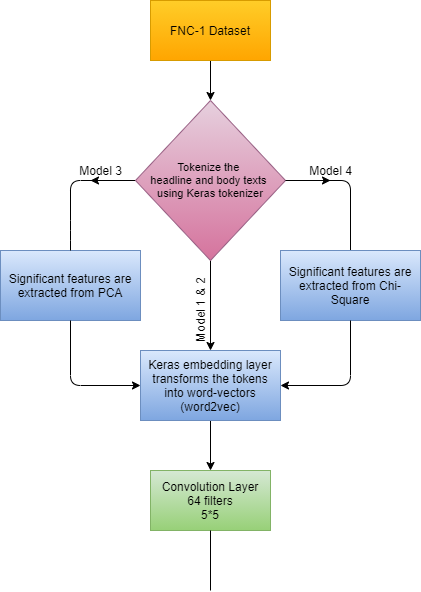

The diagram above was exported from draw.io. Its source (the exported page's mxGraphModel, read from the mxfile embedded in the PNG):
<mxGraphModel dx="217" dy="1230" grid="1" gridSize="10" guides="1" tooltips="1" connect="1" arrows="1" fold="1" page="1" pageScale="1" pageWidth="850" pageHeight="1100" math="0" shadow="0">
  <root>
    <mxCell id="0" />
    <mxCell id="1" parent="0" />
    <mxCell id="5Aa4nY7iRjrIHkuRJuEP-1" value="Significant features are extracted from PCA" style="rounded=0;whiteSpace=wrap;html=1;fillColor=#dae8fc;strokeColor=#6c8ebf;gradientColor=#7ea6e0;" parent="1" vertex="1">
      <mxGeometry x="390" y="230" width="140" height="70" as="geometry" />
    </mxCell>
    <mxCell id="5Aa4nY7iRjrIHkuRJuEP-3" value="" style="endArrow=none;html=1;entryX=0.5;entryY=0;entryDx=0;entryDy=0;exitX=0;exitY=0.5;exitDx=0;exitDy=0;" parent="1" source="5Aa4nY7iRjrIHkuRJuEP-4" target="5Aa4nY7iRjrIHkuRJuEP-1" edge="1">
      <mxGeometry width="50" height="50" relative="1" as="geometry">
        <mxPoint x="360" y="200" as="sourcePoint" />
        <mxPoint x="440" y="300" as="targetPoint" />
        <Array as="points">
          <mxPoint x="460" y="160" />
          <mxPoint x="460" y="210" />
        </Array>
      </mxGeometry>
    </mxCell>
    <mxCell id="5Aa4nY7iRjrIHkuRJuEP-11" style="edgeStyle=orthogonalEdgeStyle;rounded=0;orthogonalLoop=1;jettySize=auto;html=1;exitX=0;exitY=0.5;exitDx=0;exitDy=0;" parent="1" source="5Aa4nY7iRjrIHkuRJuEP-4" edge="1">
      <mxGeometry relative="1" as="geometry">
        <mxPoint x="480" y="160" as="targetPoint" />
      </mxGeometry>
    </mxCell>
    <mxCell id="5Aa4nY7iRjrIHkuRJuEP-13" style="edgeStyle=orthogonalEdgeStyle;rounded=0;orthogonalLoop=1;jettySize=auto;html=1;exitX=1;exitY=0.5;exitDx=0;exitDy=0;" parent="1" source="5Aa4nY7iRjrIHkuRJuEP-4" edge="1">
      <mxGeometry relative="1" as="geometry">
        <mxPoint x="720" y="160" as="targetPoint" />
      </mxGeometry>
    </mxCell>
    <mxCell id="5Aa4nY7iRjrIHkuRJuEP-22" style="edgeStyle=orthogonalEdgeStyle;rounded=0;orthogonalLoop=1;jettySize=auto;html=1;entryX=0.5;entryY=0;entryDx=0;entryDy=0;exitX=0.5;exitY=1;exitDx=0;exitDy=0;" parent="1" source="5Aa4nY7iRjrIHkuRJuEP-4" target="5Aa4nY7iRjrIHkuRJuEP-9" edge="1">
      <mxGeometry relative="1" as="geometry">
        <Array as="points">
          <mxPoint x="600" y="240" />
        </Array>
      </mxGeometry>
    </mxCell>
    <mxCell id="5Aa4nY7iRjrIHkuRJuEP-4" value="&lt;div style=&quot;font-size: 11px&quot;&gt;&lt;font style=&quot;font-size: 11px&quot;&gt;Tokenize the&amp;nbsp;&lt;/font&gt;&lt;/div&gt;&lt;div style=&quot;font-size: 11px&quot;&gt;&lt;span&gt;&lt;font style=&quot;font-size: 11px&quot;&gt;headline and body texts&amp;nbsp;&lt;/font&gt;&lt;/span&gt;&lt;/div&gt;&lt;div style=&quot;font-size: 11px&quot;&gt;&lt;font style=&quot;font-size: 11px&quot;&gt;using Keras tokenizer&lt;/font&gt;&lt;/div&gt;" style="rhombus;whiteSpace=wrap;html=1;align=center;fillColor=#e6d0de;strokeColor=#996185;gradientColor=#d5739d;" parent="1" vertex="1">
      <mxGeometry x="525" y="80" width="150" height="160" as="geometry" />
    </mxCell>
    <mxCell id="5Aa4nY7iRjrIHkuRJuEP-21" style="edgeStyle=orthogonalEdgeStyle;rounded=0;orthogonalLoop=1;jettySize=auto;html=1;exitX=0.5;exitY=1;exitDx=0;exitDy=0;" parent="1" source="5Aa4nY7iRjrIHkuRJuEP-9" edge="1">
      <mxGeometry relative="1" as="geometry">
        <mxPoint x="600" y="450" as="targetPoint" />
      </mxGeometry>
    </mxCell>
    <mxCell id="5Aa4nY7iRjrIHkuRJuEP-9" value="Keras embedding layer transforms the tokens into word-vectors (word2vec)" style="rounded=0;whiteSpace=wrap;html=1;fillColor=#dae8fc;strokeColor=#6c8ebf;gradientColor=#7ea6e0;" parent="1" vertex="1">
      <mxGeometry x="530" y="330" width="140" height="70" as="geometry" />
    </mxCell>
    <mxCell id="5Aa4nY7iRjrIHkuRJuEP-12" value="" style="endArrow=none;html=1;exitX=1;exitY=0.5;exitDx=0;exitDy=0;entryX=0.5;entryY=0;entryDx=0;entryDy=0;" parent="1" source="5Aa4nY7iRjrIHkuRJuEP-4" target="5Aa4nY7iRjrIHkuRJuEP-14" edge="1">
      <mxGeometry width="50" height="50" relative="1" as="geometry">
        <mxPoint x="760" y="160" as="sourcePoint" />
        <mxPoint x="750" y="220" as="targetPoint" />
        <Array as="points">
          <mxPoint x="740" y="160" />
        </Array>
      </mxGeometry>
    </mxCell>
    <mxCell id="5Aa4nY7iRjrIHkuRJuEP-14" value="Significant features are extracted from Chi-Square" style="rounded=0;whiteSpace=wrap;html=1;fillColor=#dae8fc;strokeColor=#6c8ebf;gradientColor=#7ea6e0;" parent="1" vertex="1">
      <mxGeometry x="670" y="230" width="140" height="70" as="geometry" />
    </mxCell>
    <mxCell id="5Aa4nY7iRjrIHkuRJuEP-15" value="Model 3" style="text;html=1;align=center;verticalAlign=middle;resizable=0;points=[];autosize=1;" parent="1" vertex="1">
      <mxGeometry x="460" y="140" width="60" height="20" as="geometry" />
    </mxCell>
    <mxCell id="5Aa4nY7iRjrIHkuRJuEP-16" value="Model 1 &amp;amp; 2" style="text;html=1;align=center;verticalAlign=middle;resizable=0;points=[];autosize=1;rotation=-90;" parent="1" vertex="1">
      <mxGeometry x="550" y="280" width="80" height="20" as="geometry" />
    </mxCell>
    <mxCell id="5Aa4nY7iRjrIHkuRJuEP-18" value="Model 4" style="text;html=1;align=center;verticalAlign=middle;resizable=0;points=[];autosize=1;" parent="1" vertex="1">
      <mxGeometry x="690" y="140" width="60" height="20" as="geometry" />
    </mxCell>
    <mxCell id="5Aa4nY7iRjrIHkuRJuEP-19" value="" style="endArrow=classic;html=1;exitX=0.5;exitY=1;exitDx=0;exitDy=0;entryX=0;entryY=0.5;entryDx=0;entryDy=0;" parent="1" source="5Aa4nY7iRjrIHkuRJuEP-1" target="5Aa4nY7iRjrIHkuRJuEP-9" edge="1">
      <mxGeometry width="50" height="50" relative="1" as="geometry">
        <mxPoint x="640" y="330" as="sourcePoint" />
        <mxPoint x="690" y="280" as="targetPoint" />
        <Array as="points">
          <mxPoint x="460" y="365" />
        </Array>
      </mxGeometry>
    </mxCell>
    <mxCell id="5Aa4nY7iRjrIHkuRJuEP-20" value="" style="endArrow=classic;html=1;exitX=0.5;exitY=1;exitDx=0;exitDy=0;entryX=1;entryY=0.5;entryDx=0;entryDy=0;" parent="1" source="5Aa4nY7iRjrIHkuRJuEP-14" target="5Aa4nY7iRjrIHkuRJuEP-9" edge="1">
      <mxGeometry width="50" height="50" relative="1" as="geometry">
        <mxPoint x="640" y="330" as="sourcePoint" />
        <mxPoint x="690" y="280" as="targetPoint" />
        <Array as="points">
          <mxPoint x="740" y="365" />
        </Array>
      </mxGeometry>
    </mxCell>
    <mxCell id="5Aa4nY7iRjrIHkuRJuEP-25" value="Convolution Layer&lt;br&gt;64 filters&lt;br&gt;5*5" style="rounded=0;whiteSpace=wrap;html=1;fillColor=#d5e8d4;strokeColor=#82b366;gradientColor=#97d077;" parent="1" vertex="1">
      <mxGeometry x="540" y="450" width="120" height="60" as="geometry" />
    </mxCell>
    <mxCell id="5Aa4nY7iRjrIHkuRJuEP-28" style="edgeStyle=orthogonalEdgeStyle;rounded=0;orthogonalLoop=1;jettySize=auto;html=1;entryX=0.5;entryY=0;entryDx=0;entryDy=0;" parent="1" source="5Aa4nY7iRjrIHkuRJuEP-27" target="5Aa4nY7iRjrIHkuRJuEP-4" edge="1">
      <mxGeometry relative="1" as="geometry" />
    </mxCell>
    <mxCell id="5Aa4nY7iRjrIHkuRJuEP-27" value="FNC-1 Dataset" style="rounded=0;whiteSpace=wrap;html=1;fillColor=#ffcd28;strokeColor=#d79b00;gradientColor=#ffa500;" parent="1" vertex="1">
      <mxGeometry x="540" y="-20" width="120" height="60" as="geometry" />
    </mxCell>
    <mxCell id="ytlkkZ2tRMWRCCJzO0pw-1" value="" style="endArrow=none;html=1;entryX=0.5;entryY=1;entryDx=0;entryDy=0;" edge="1" parent="1" target="5Aa4nY7iRjrIHkuRJuEP-25">
      <mxGeometry width="50" height="50" relative="1" as="geometry">
        <mxPoint x="600" y="570" as="sourcePoint" />
        <mxPoint x="630" y="520" as="targetPoint" />
      </mxGeometry>
    </mxCell>
  </root>
</mxGraphModel>